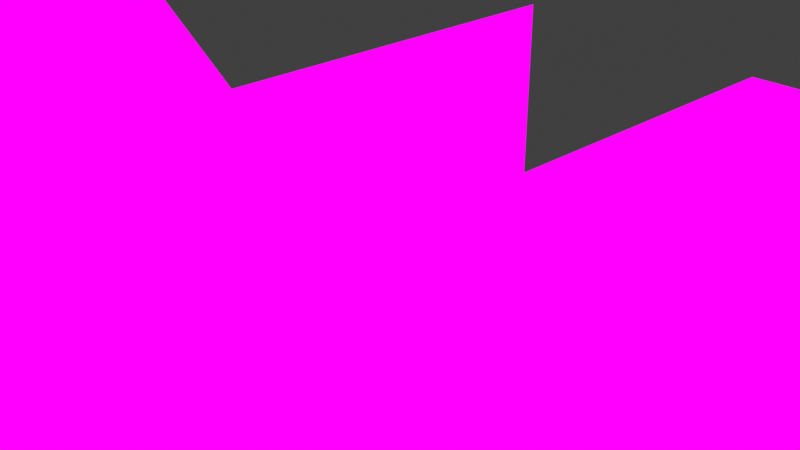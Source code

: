 # Source: dublin.blend  (saved by Blender 2.92.15; exported with 4.5.12 LTS)
import bpy
from mathutils import Matrix  # noqa: F401  (used for matrix-valued properties, if any)

bpy.ops.wm.read_factory_settings(use_empty=True)
scene = bpy.context.scene
scene.name = 'Scene'

# ---- collections
col_collection = bpy.data.collections.new('Collection'); scene.collection.children.link(col_collection)

# ---- images (referenced by path relative to the original .blend; pixels are not part of the script)
import os
ASSET_DIR = os.environ.get("B2B_ASSET_DIR", "")  # directory of the original .blend (textures are referenced by path, not embedded)
HERE = os.path.dirname(os.path.abspath(__file__))  # packed textures are extracted next to this script under _unpacked/

def load_image(name, relpath, width, height, colorspace="sRGB"):
    """Load a texture the original file referenced (path relative to the .blend, or extracted next to this script)."""
    p = next((c for c in (os.path.join(HERE, relpath), os.path.join(ASSET_DIR, relpath)) if relpath and os.path.exists(c)), "")
    if p:
        img = bpy.data.images.load(p, check_existing=True)
        img.name = name
    else:  # same state as the original file: an image datablock whose file is absent (Cycles renders it pink)
        img = bpy.data.images.new(name, width, height)
        img.source = "FILE"
        img.filepath = "//" + (relpath or name)
    img.colorspace_settings.name = colorspace
    return img
img_dublin21_tilemap_png = load_image('Dublin21_TileMap.png', 'Dublin21_TileMap.png', 1024, 1024, 'sRGB')

# ---- materials (node trees are filled in below, after node groups)
mat_dublin21_tilemap = bpy.data.materials.new('Dublin21_TileMap')
mat_dublin21_tilemap.alpha_threshold = 0.0
mat_dublin21_tilemap.use_transparent_shadow = False
mat_dublin21_tilemap.line_color = (0.0, 0.0, 0.0, 1.0)

# ---- material node trees
mat_dublin21_tilemap.use_nodes = True; mat_dublin21_tilemap.node_tree.nodes.clear()
_N = mat_dublin21_tilemap.node_tree.nodes; _L = mat_dublin21_tilemap.node_tree.links
n0 = _N.new('ShaderNodeOutputMaterial'); n0.name = 'Material Output'; n0.location = (400, 0)
n1 = _N.new('ShaderNodeLightPath'); n1.name = 'Light Path'; n1.location = (0, 250)
n2 = _N.new('ShaderNodeBsdfTransparent'); n2.name = 'Transparent BSDF'; n2.location = (-200, -100)
n3 = _N.new('ShaderNodeEmission'); n3.name = 'Emission'; n3.location = (-200, -200)
n4 = _N.new('ShaderNodeMixShader'); n4.name = 'Mix Shader'; n4.location = (200, 0)
n5 = _N.new('ShaderNodeMixShader'); n5.name = 'Mix Shader.001'; n5.location = (0, -100)
n6 = _N.new('ShaderNodeTexImage'); n6.name = 'Image Texture'; n6.location = (-500, 100)
n6.image = img_dublin21_tilemap_png
n6.interpolation = 'Closest'
_L.new(n6.outputs[0], n3.inputs[0])
_L.new(n6.outputs[1], n5.inputs[0])
_L.new(n2.outputs[0], n5.inputs[1])
_L.new(n2.outputs[0], n4.inputs[1])
_L.new(n3.outputs[0], n5.inputs[2])
_L.new(n5.outputs[0], n4.inputs[2])
_L.new(n1.outputs[0], n4.inputs[0])
_L.new(n4.outputs[0], n0.inputs[0])
n0.is_active_output = True

# ---- world
world_world = bpy.data.worlds.new('World'); scene.world = world_world
world_world.use_nodes = True; world_world.node_tree.nodes.clear()
_N = world_world.node_tree.nodes; _L = world_world.node_tree.links
n0 = _N.new('ShaderNodeOutputWorld'); n0.name = 'World Output'; n0.location = (300, 300)
n1 = _N.new('ShaderNodeBackground'); n1.name = 'Background'; n1.location = (10, 300)
n1.inputs[0].default_value = (0.05088, 0.05088, 0.05088, 1.0)
_L.new(n1.outputs[0], n0.inputs[0])
n0.is_active_output = True
world_world.color = (0.05088, 0.05088, 0.05088)
world_world.use_sun_shadow = False
world_world.sun_shadow_jitter_overblur = 0.0

# ---- cameras
cam_camera = bpy.data.cameras.new('Camera')
cam_camera.clip_end = 100.0
cam_camera.ortho_scale = 7.314

# ---- lights
light_light = bpy.data.lights.new('Light', 'POINT')
light_light.transmission_factor = 0.0
light_light.energy = 1000.0
light_light.shadow_soft_size = 0.1
light_light.shadow_maximum_resolution = 0.006
light_light.use_absolute_resolution = True

# ---- meshes
me_cube = bpy.data.meshes.new('Cube')
me_cube.from_pydata([(4.699, 2.289, -0.2776), (3.699, 0.2892, -0.2776), (-0.3007, 2.289, -0.2776), (-0.3007, -5.711, -0.2776), (-0.3007, -0.7108, 0.7224), (3.699, 1.289, -0.2776), (2.699, 0.2892, -0.2776), (-3.301, -1.711, 2.347), (-2.301, -5.711, 3.285), (-0.3007, 1.289, 0.7224), (-0.3007, 0.2892, 0.7224), (-0.3007, 2.289, 0.7224), (-0.3007, 2.289, 1.722), (4.699, 0.2892, -0.2776), (-0.3007, 0.2892, 1.722), (-0.3007, 1.289, 1.722), (-1.301, -4.711, 2.347), (4.699, -0.7108, -0.2776), (1.699, 0.2892, -0.2776), (3.699, -0.7108, -0.2776), (2.699, -0.7108, -0.2776), (-0.3007, 0.2892, -0.2776), (0.6993, -0.7108, -0.2776), (-0.3007, -0.7108, -0.2776), (2.699, -1.711, -0.2776), (4.699, -1.711, -0.2776), (4.699, 1.289, -0.2776), (0.6993, 7.289, -0.2776), (-0.3007, 3.289, -0.2776), (-0.3007, 1.289, -0.2776), (0.6993, 1.289, -0.2776), (0.6993, 0.2892, -0.2776), (2.699, 1.289, -0.2776), (3.699, 7.289, -0.2776), (-0.3007, 4.289, -0.2776), (1.699, 1.289, -0.2776), (4.699, 3.289, -0.2776), (2.699, 2.289, -0.2776), (3.699, 2.289, -0.2776), (1.699, 3.289, -0.2776), (1.699, 2.289, -0.2776), (0.6993, 2.289, -0.2776), (-4.301, -1.711, 1.722), (-0.3007, 8.289, -4.278), (3.699, -1.711, -0.2776), (1.699, -0.7108, -0.2776), (0.6993, -1.711, -0.2776), (-0.3007, -3.711, -0.2776), (4.699, -2.711, -0.2776), (1.699, -1.711, -0.2776), (0.6993, -2.711, -0.2776), (2.699, -2.711, -0.2776), (-0.3007, 7.289, -0.2776), (3.699, -2.711, -0.2776), (4.699, -3.711, -0.2776), (4.699, 4.289, -0.2776), (3.699, -3.711, -0.2776), (1.699, -2.711, -0.2776), (0.6993, -3.711, -0.2776), (2.699, -3.711, -0.2776), (4.699, -4.711, -0.2776), (1.699, -3.711, -0.2776), (-2.301, -4.711, 3.285), (2.699, -4.711, -0.2776), (0.6993, -4.711, -0.2776), (3.699, -4.711, -0.2776), (4.699, -5.711, -0.2776), (1.699, -4.711, -0.2776), (3.699, -5.711, -0.2776), (2.699, -5.711, -0.2776), (1.699, -5.711, -0.2776), (0.6993, -5.711, -0.2776), (1.699, 4.289, -0.2776), (3.699, 3.289, -0.2776), (2.699, 3.289, -0.2776), (4.699, 5.289, -0.2776), (0.6993, 3.289, -0.2776), (3.699, 5.289, -0.2776), (1.699, 5.289, -0.2776), (3.699, 4.289, -0.2776), (2.699, 4.289, -0.2776), (-0.3007, 5.289, -0.2776), (0.6993, 4.289, -0.2776), (3.699, 6.289, -0.2776), (1.699, 6.289, -0.2776), (-0.3007, 6.289, -0.2776), (2.699, 5.289, -0.2776), (4.699, 7.289, -0.2776), (0.6993, 5.289, -0.2776), (4.699, 6.289, -0.2776), (1.699, 7.289, -0.2776), (2.699, 7.289, -0.2776), (2.699, 6.289, -0.2776), (0.6993, 6.289, -0.2776), (-1.301, -1.711, 2.347), (-0.3007, -0.7108, 1.722), (-0.3007, -3.711, 0.7224), (-4.301, -1.711, 0.7224), (-0.3007, -2.711, 0.7224), (-0.3007, -2.711, -0.2776), (-0.3007, 8.289, -5.278), (-0.3007, 7.289, -5.278), (-0.3007, -4.711, -0.2776), (-0.3007, -4.711, 0.7224), (-0.3007, -3.711, 1.722), (-3.301, -1.711, -1.278), (-0.3007, 8.289, -3.278), (-0.3007, 7.289, -4.278), (-0.3007, 7.289, -3.278), (-0.3007, 8.289, -2.278), (-0.3007, 7.289, -2.278), (-0.3007, -5.711, 0.7224), (-1.301, -5.711, 2.347), (-0.3007, -2.711, 1.722), (-0.3007, -4.711, 1.722), (-0.3007, -5.711, 1.722), (-2.301, -1.711, 3.285), (-1.301, -1.711, -0.2776), (-1.301, -2.711, 2.347), (-1.301, -3.711, 2.347), (-3.301, -5.711, 2.347), (-2.301, -3.711, 3.285), (-2.301, -2.711, 3.285), (-3.301, -4.711, 2.347), (-4.301, -3.711, 1.722), (-3.301, -3.711, 2.347), (-3.301, -2.711, 2.347), (-4.301, -4.711, 1.722), (-4.301, -4.711, -1.278), (-4.301, -5.711, -0.2776), (-4.301, -4.711, -0.2776), (-4.301, -5.711, -1.278), (-4.301, -2.711, -1.278), (-4.301, -3.711, -0.2776), (-4.301, -3.711, 0.7224), (-4.301, -5.711, 1.722), (-4.301, -1.711, -1.278), (-4.301, -5.711, 0.7224), (-4.301, -4.711, 0.7224), (-1.301, -1.711, -1.278), (-4.301, -3.711, -1.278), (-4.301, -2.711, -0.2776), (-4.301, -2.711, 1.722), (-0.3007, -1.711, -1.278), (-4.301, -2.711, 0.7224), (-2.301, -1.711, 0.7224), (-3.301, -1.711, -0.2776), (-0.3007, -1.711, -0.2776), (-2.301, -1.711, -1.278), (-1.301, -1.711, 0.7224), (-0.3007, -1.711, 0.7224), (-0.3007, -1.711, 1.722), (-4.301, -1.711, -0.2776), (-2.301, -1.711, -0.2776), (-3.301, -1.711, 0.7224), (-0.207, -2.711, 0.7224), (-0.207, -2.711, 1.722), (-0.207, -3.711, 1.722), (-0.207, -4.711, 1.722), (-0.207, -3.711, 0.7224), (-0.207, -4.711, 0.7224)], [], [(23, 21, 10, 4), (4, 10, 14, 95), (118, 94, 116, 122), (21, 29, 9, 10), (29, 2, 11, 9), (10, 9, 15, 14), (9, 11, 12, 15), (119, 118, 122, 121), (16, 119, 121, 62), (13, 1, 19, 17), (1, 6, 20, 19), (6, 18, 45, 20), (18, 31, 22, 45), (31, 21, 23, 22), (26, 5, 1, 13), (5, 32, 6, 1), (32, 35, 18, 6), (35, 30, 31, 18), (30, 29, 21, 31), (0, 38, 5, 26), (38, 37, 32, 5), (37, 40, 35, 32), (40, 41, 30, 35), (41, 2, 29, 30), (36, 73, 38, 0), (73, 74, 37, 38), (74, 39, 40, 37), (39, 76, 41, 40), (76, 28, 2, 41), (17, 19, 44, 25), (19, 20, 24, 44), (20, 45, 49, 24), (45, 22, 46, 49), (22, 23, 147, 46), (25, 44, 53, 48), (44, 24, 51, 53), (24, 49, 57, 51), (49, 46, 50, 57), (46, 147, 99, 50), (48, 53, 56, 54), (53, 51, 59, 56), (51, 57, 61, 59), (57, 50, 58, 61), (50, 99, 47, 58), (54, 56, 65, 60), (56, 59, 63, 65), (59, 61, 67, 63), (61, 58, 64, 67), (58, 47, 102, 64), (60, 65, 68, 66), (65, 63, 69, 68), (63, 67, 70, 69), (67, 64, 71, 70), (64, 102, 3, 71), (55, 79, 73, 36), (79, 80, 74, 73), (80, 72, 39, 74), (72, 82, 76, 39), (82, 34, 28, 76), (75, 77, 79, 55), (77, 86, 80, 79), (86, 78, 72, 80), (78, 88, 82, 72), (88, 81, 34, 82), (89, 83, 77, 75), (83, 92, 86, 77), (92, 84, 78, 86), (84, 93, 88, 78), (93, 85, 81, 88), (87, 33, 83, 89), (33, 91, 92, 83), (91, 90, 84, 92), (90, 27, 93, 84), (27, 52, 85, 93), (147, 23, 4, 150), (150, 4, 95, 151), (112, 16, 62, 8), (99, 147, 150, 98), (98, 150, 151, 113), (113, 151, 94, 118), (47, 99, 98, 96), (114, 103, 160, 158), (104, 113, 118, 119), (102, 47, 96, 103), (103, 96, 159, 160), (114, 104, 119, 16), (101, 100, 43, 107), (107, 43, 106, 108), (108, 106, 109, 110), (3, 102, 103, 111), (111, 103, 114, 115), (115, 114, 16, 112), (123, 120, 8, 62), (125, 123, 62, 121), (126, 125, 121, 122), (7, 126, 122, 116), (42, 142, 126, 7), (142, 124, 125, 126), (124, 127, 123, 125), (127, 135, 120, 123), (140, 128, 130, 133), (128, 131, 129, 130), (133, 130, 138, 134), (130, 129, 137, 138), (134, 138, 127, 124), (138, 137, 135, 127), (136, 132, 141, 152), (132, 140, 133, 141), (152, 141, 144, 97), (141, 133, 134, 144), (97, 144, 142, 42), (144, 134, 124, 142), (143, 139, 117, 147), (139, 148, 153, 117), (147, 117, 149, 150), (117, 153, 145, 149), (150, 149, 94, 151), (149, 145, 116, 94), (148, 105, 146, 153), (105, 136, 152, 146), (153, 146, 154, 145), (146, 152, 97, 154), (145, 154, 7, 116), (154, 97, 42, 7), (159, 155, 156, 157), (160, 159, 157, 158), (96, 98, 155, 159), (104, 114, 158, 157), (98, 113, 156, 155), (113, 104, 157, 156)])
_uv = me_cube.uv_layers.new(name='UVMap')
_uv.uv.foreach_set('vector', [0.1001, 0.7001, 0.1999, 0.7001, 0.1999, 0.7999, 0.1001, 0.7999, 0.1001, 0.8001, 0.1999, 0.8001, 0.1999, 0.8999, 0.1001, 0.8999, 0.5001, 0.9001, 0.5999, 0.9001, 0.5999, 0.9999, 0.5001, 0.9999, 0.1001, 0.7001, 0.1999, 0.7001, 0.1999, 0.7999, 0.1001, 0.7999, 0.2001, 0.7001, 0.2999, 0.7001, 0.2999, 0.7999, 0.2001, 0.7999, 0.1001, 0.8001, 0.1999, 0.8001, 0.1999, 0.8999, 0.1001, 0.8999, 0.2001, 0.8001, 0.2999, 0.8001, 0.2999, 0.8999, 0.2001, 0.8999, 0.5001, 0.9001, 0.5999, 0.9001, 0.5999, 0.9999, 0.5001, 0.9999, 0.5001, 0.9001, 0.5999, 0.9001, 0.5999, 0.9999, 0.5001, 0.9999, 0.5001, 0.7001, 0.5999, 0.7001, 0.5999, 0.7999, 0.5001, 0.7999, 0.6001, 0.7001, 0.6999, 0.7001, 0.6999, 0.7999, 0.6001, 0.7999, 0.7001, 0.7001, 0.7999, 0.7001, 0.7999, 0.7999, 0.7001, 0.7999, 0.8001, 0.7001, 0.8999, 0.7001, 0.8999, 0.7999, 0.8001, 0.7999, 0.9001, 0.7001, 0.9999, 0.7001, 0.9999, 0.7999, 0.9001, 0.7999, 0.5001, 0.7001, 0.5999, 0.7001, 0.5999, 0.7999, 0.5001, 0.7999, 0.6001, 0.7001, 0.6999, 0.7001, 0.6999, 0.7999, 0.6001, 0.7999, 0.7001, 0.7001, 0.7999, 0.7001, 0.7999, 0.7999, 0.7001, 0.7999, 0.8001, 0.7001, 0.8999, 0.7001, 0.8999, 0.7999, 0.8001, 0.7999, 0.9001, 0.7001, 0.9999, 0.7001, 0.9999, 0.7999, 0.9001, 0.7999, 0.5001, 0.7001, 0.5999, 0.7001, 0.5999, 0.7999, 0.5001, 0.7999, 0.6001, 0.7001, 0.6999, 0.7001, 0.6999, 0.7999, 0.6001, 0.7999, 0.7001, 0.7001, 0.7999, 0.7001, 0.7999, 0.7999, 0.7001, 0.7999, 0.8001, 0.7001, 0.8999, 0.7001, 0.8999, 0.7999, 0.8001, 0.7999, 0.9001, 0.7001, 0.9999, 0.7001, 0.9999, 0.7999, 0.9001, 0.7999, 0.5001, 0.7001, 0.5999, 0.7001, 0.5999, 0.7999, 0.5001, 0.7999, 0.6001, 0.7001, 0.6999, 0.7001, 0.6999, 0.7999, 0.6001, 0.7999, 0.7001, 0.7001, 0.7999, 0.7001, 0.7999, 0.7999, 0.7001, 0.7999, 0.8001, 0.7001, 0.8999, 0.7001, 0.8999, 0.7999, 0.8001, 0.7999, 0.9001, 0.7001, 0.9999, 0.7001, 0.9999, 0.7999, 0.9001, 0.7999, 0.5001, 0.7001, 0.5999, 0.7001, 0.5999, 0.7999, 0.5001, 0.7999, 0.6001, 0.7001, 0.6999, 0.7001, 0.6999, 0.7999, 0.6001, 0.7999, 0.7001, 0.7001, 0.7999, 0.7001, 0.7999, 0.7999, 0.7001, 0.7999, 0.8001, 0.7001, 0.8999, 0.7001, 0.8999, 0.7999, 0.8001, 0.7999, 0.9001, 0.7001, 0.9999, 0.7001, 0.9999, 0.7999, 0.9001, 0.7999, 0.5001, 0.7001, 0.5999, 0.7001, 0.5999, 0.7999, 0.5001, 0.7999, 0.6001, 0.7001, 0.6999, 0.7001, 0.6999, 0.7999, 0.6001, 0.7999, 0.7001, 0.7001, 0.7999, 0.7001, 0.7999, 0.7999, 0.7001, 0.7999, 0.8001, 0.7001, 0.8999, 0.7001, 0.8999, 0.7999, 0.8001, 0.7999, 0.9001, 0.7001, 0.9999, 0.7001, 0.9999, 0.7999, 0.9001, 0.7999, 0.5001, 0.7001, 0.5999, 0.7001, 0.5999, 0.7999, 0.5001, 0.7999, 0.6001, 0.7001, 0.6999, 0.7001, 0.6999, 0.7999, 0.6001, 0.7999, 0.7001, 0.7001, 0.7999, 0.7001, 0.7999, 0.7999, 0.7001, 0.7999, 0.8001, 0.7001, 0.8999, 0.7001, 0.8999, 0.7999, 0.8001, 0.7999, 0.9001, 0.7001, 0.9999, 0.7001, 0.9999, 0.7999, 0.9001, 0.7999, 0.5001, 0.7001, 0.5999, 0.7001, 0.5999, 0.7999, 0.5001, 0.7999, 0.6001, 0.7001, 0.6999, 0.7001, 0.6999, 0.7999, 0.6001, 0.7999, 0.7001, 0.7001, 0.7999, 0.7001, 0.7999, 0.7999, 0.7001, 0.7999, 0.8001, 0.7001, 0.8999, 0.7001, 0.8999, 0.7999, 0.8001, 0.7999, 0.9001, 0.7001, 0.9999, 0.7001, 0.9999, 0.7999, 0.9001, 0.7999, 0.5001, 0.7001, 0.5999, 0.7001, 0.5999, 0.7999, 0.5001, 0.7999, 0.6001, 0.7001, 0.6999, 0.7001, 0.6999, 0.7999, 0.6001, 0.7999, 0.7001, 0.7001, 0.7999, 0.7001, 0.7999, 0.7999, 0.7001, 0.7999, 0.8001, 0.7001, 0.8999, 0.7001, 0.8999, 0.7999, 0.8001, 0.7999, 0.9001, 0.7001, 0.9999, 0.7001, 0.9999, 0.7999, 0.9001, 0.7999, 0.5001, 0.7001, 0.5999, 0.7001, 0.5999, 0.7999, 0.5001, 0.7999, 0.6001, 0.7001, 0.6999, 0.7001, 0.6999, 0.7999, 0.6001, 0.7999, 0.7001, 0.7001, 0.7999, 0.7001, 0.7999, 0.7999, 0.7001, 0.7999, 0.8001, 0.7001, 0.8999, 0.7001, 0.8999, 0.7999, 0.8001, 0.7999, 0.9001, 0.7001, 0.9999, 0.7001, 0.9999, 0.7999, 0.9001, 0.7999, 0.5001, 0.7001, 0.5999, 0.7001, 0.5999, 0.7999, 0.5001, 0.7999, 0.6001, 0.7001, 0.6999, 0.7001, 0.6999, 0.7999, 0.6001, 0.7999, 0.7001, 0.7001, 0.7999, 0.7001, 0.7999, 0.7999, 0.7001, 0.7999, 0.8001, 0.7001, 0.8999, 0.7001, 0.8999, 0.7999, 0.8001, 0.7999, 0.9001, 0.7001, 0.9999, 0.7001, 0.9999, 0.7999, 0.9001, 0.7999, 0.5001, 0.7001, 0.5999, 0.7001, 0.5999, 0.7999, 0.5001, 0.7999, 0.6001, 0.7001, 0.6999, 0.7001, 0.6999, 0.7999, 0.6001, 0.7999, 0.7001, 0.7001, 0.7999, 0.7001, 0.7999, 0.7999, 0.7001, 0.7999, 0.8001, 0.7001, 0.8999, 0.7001, 0.8999, 0.7999, 0.8001, 0.7999, 0.9001, 0.7001, 0.9999, 0.7001, 0.9999, 0.7999, 0.9001, 0.7999, 0.5001, 0.7001, 0.5999, 0.7001, 0.5999, 0.7999, 0.5001, 0.7999, 0.6001, 0.7001, 0.6999, 0.7001, 0.6999, 0.7999, 0.6001, 0.7999, 0.7001, 0.7001, 0.7999, 0.7001, 0.7999, 0.7999, 0.7001, 0.7999, 0.8001, 0.7001, 0.8999, 0.7001, 0.8999, 0.7999, 0.8001, 0.7999, 0.9001, 0.7001, 0.9999, 0.7001, 0.9999, 0.7999, 0.9001, 0.7999, 7.812e-05, 0.7001, 0.09992, 0.7001, 0.09992, 0.7999, 7.812e-05, 0.7999, 7.812e-05, 0.8001, 0.09992, 0.8001, 0.09992, 0.8999, 7.812e-05, 0.8999, 0.5001, 0.9001, 0.5999, 0.9001, 0.5999, 0.9999, 0.5001, 0.9999, 0.2001, 0.7001, 0.2999, 0.7001, 0.2999, 0.7999, 0.2001, 0.7999, 0.2001, 0.8001, 0.2999, 0.8001, 0.2999, 0.8999, 0.2001, 0.8999, 0.5001, 0.8001, 0.5999, 0.8001, 0.5999, 0.8999, 0.5001, 0.8999, 0.1001, 0.7001, 0.1999, 0.7001, 0.1999, 0.7999, 0.1001, 0.7999, 0.09992, 0.8999, 0.09992, 0.8001, 0.09992, 0.8001, 0.09992, 0.8999, 0.5001, 0.8001, 0.5999, 0.8001, 0.5999, 0.8999, 0.5001, 0.8999, 0.1001, 0.7001, 0.1999, 0.7001, 0.1999, 0.7999, 0.1001, 0.7999, 0.1001, 0.7999, 0.1999, 0.7999, 0.1999, 0.7999, 0.1001, 0.7999, 0.5001, 0.8001, 0.5999, 0.8001, 0.5999, 0.8999, 0.5001, 0.8999, 0.1001, 0.7001, 0.1999, 0.7001, 0.1999, 0.7999, 0.1001, 0.7999, 0.1001, 0.8001, 0.1999, 0.8001, 0.1999, 0.8999, 0.1001, 0.8999, 0.1001, 0.9001, 0.1999, 0.9001, 0.1999, 0.9999, 0.1001, 0.9999, 7.812e-05, 0.7001, 0.09992, 0.7001, 0.09992, 0.7999, 7.812e-05, 0.7999, 7.812e-05, 0.8001, 0.09992, 0.8001, 0.09992, 0.8999, 7.812e-05, 0.8999, 0.5001, 0.8001, 0.5999, 0.8001, 0.5999, 0.8999, 0.5001, 0.8999, 0.5001, 0.9001, 0.5999, 0.9001, 0.5999, 0.9999, 0.5001, 0.9999, 0.5001, 0.9001, 0.5999, 0.9001, 0.5999, 0.9999, 0.5001, 0.9999, 0.5001, 0.9001, 0.5999, 0.9001, 0.5999, 0.9999, 0.5001, 0.9999, 0.5001, 0.9001, 0.5999, 0.9001, 0.5999, 0.9999, 0.5001, 0.9999, 0.5001, 0.8001, 0.5999, 0.8001, 0.5999, 0.8999, 0.5001, 0.8999, 0.5001, 0.8001, 0.5999, 0.8001, 0.5999, 0.8999, 0.5001, 0.8999, 0.5001, 0.8001, 0.5999, 0.8001, 0.5999, 0.8999, 0.5001, 0.8999, 0.5001, 0.8001, 0.5999, 0.8001, 0.5999, 0.8999, 0.5001, 0.8999, 0.1001, 0.7001, 0.1999, 0.7001, 0.1999, 0.7999, 0.1001, 0.7999, 0.2001, 0.7001, 0.2999, 0.7001, 0.2999, 0.7999, 0.2001, 0.7999, 0.1001, 0.8001, 0.1999, 0.8001, 0.1999, 0.8999, 0.1001, 0.8999, 0.2001, 0.8001, 0.2999, 0.8001, 0.2999, 0.8999, 0.2001, 0.8999, 0.1001, 0.9001, 0.1999, 0.9001, 0.1999, 0.9999, 0.1001, 0.9999, 0.2001, 0.9001, 0.2999, 0.9001, 0.2999, 0.9999, 0.2001, 0.9999, 7.812e-05, 0.7001, 0.09992, 0.7001, 0.09992, 0.7999, 7.812e-05, 0.7999, 0.1001, 0.7001, 0.1999, 0.7001, 0.1999, 0.7999, 0.1001, 0.7999, 7.812e-05, 0.8001, 0.09992, 0.8001, 0.09992, 0.8999, 7.812e-05, 0.8999, 0.1001, 0.8001, 0.1999, 0.8001, 0.1999, 0.8999, 0.1001, 0.8999, 7.812e-05, 0.9001, 0.09992, 0.9001, 0.09992, 0.9999, 7.812e-05, 0.9999, 0.1001, 0.9001, 0.1999, 0.9001, 0.1999, 0.9999, 0.1001, 0.9999, 7.812e-05, 0.7001, 0.09992, 0.7001, 0.09992, 0.7999, 7.812e-05, 0.7999, 0.1001, 0.7001, 0.1999, 0.7001, 0.1999, 0.7999, 0.1001, 0.7999, 7.812e-05, 0.8001, 0.09992, 0.8001, 0.09992, 0.8999, 7.812e-05, 0.8999, 0.1001, 0.8001, 0.1999, 0.8001, 0.1999, 0.8999, 0.1001, 0.8999, 7.812e-05, 0.9001, 0.09992, 0.9001, 0.09992, 0.9999, 7.812e-05, 0.9999, 0.1001, 0.9001, 0.1999, 0.9001, 0.1999, 0.9999, 0.1001, 0.9999, 0.1001, 0.7001, 0.1999, 0.7001, 0.1999, 0.7999, 0.1001, 0.7999, 0.2001, 0.7001, 0.2999, 0.7001, 0.2999, 0.7999, 0.2001, 0.7999, 0.1001, 0.8001, 0.1999, 0.8001, 0.1999, 0.8999, 0.1001, 0.8999, 0.2001, 0.8001, 0.2999, 0.8001, 0.2999, 0.8999, 0.2001, 0.8999, 0.1001, 0.9001, 0.1999, 0.9001, 0.1999, 0.9999, 0.1001, 0.9999, 0.2001, 0.9001, 0.2999, 0.9001, 0.2999, 0.9999, 0.2001, 0.9999, 0.1001, 0.6001, 0.1999, 0.6001, 0.1999, 0.6999, 0.1001, 0.6999, 7.812e-05, 0.6001, 0.09992, 0.6001, 0.09992, 0.6999, 7.812e-05, 0.6999, 0.1001, 0.7999, 0.1999, 0.7999, 0.1999, 0.7999, 0.1001, 0.7999, 0.5999, 0.8001, 0.5001, 0.8001, 0.5001, 0.8001, 0.5999, 0.8001, 0.2001, 0.8001, 0.2001, 0.8999, 0.2001, 0.8999, 0.2001, 0.8001, 0.5999, 0.8001, 0.5001, 0.8001, 0.5001, 0.8001, 0.5999, 0.8001])
me_cube.materials.append(mat_dublin21_tilemap)
me_cube.use_remesh_preserve_volume = False
me_cube.use_remesh_preserve_attributes = False
me_cube.use_mirror_vertex_groups = False
me_cube.update()

# ---- objects
ob_cube = bpy.data.objects.new('Cube', me_cube)
ob_light = bpy.data.objects.new('Light', light_light)
ob_camera = bpy.data.objects.new('Camera', cam_camera)

# ---- transforms, parenting, visibility, modifiers, constraints
ob_cube.location = (0.0, 0.0, 0.0)
ob_cube.lock_rotations_4d = False
ob_cube.empty_display_type = 'ARROWS'
ob_cube.lineart.crease_threshold = 0.0
ob_light.location = (4.076, 1.005, 5.904)
ob_light.rotation_euler = (0.6503, 0.05522, 1.866)
ob_light.lock_rotations_4d = False
ob_light.empty_display_type = 'ARROWS'
ob_light.color = (0.0, 0.0, 0.0, 0.0)
ob_light.lineart.crease_threshold = 0.0
ob_camera.location = (7.359, -6.926, 4.958)
ob_camera.rotation_euler = (1.109, 0.0, 0.8149)
ob_camera.lock_rotations_4d = False
ob_camera.empty_display_type = 'ARROWS'
ob_camera.color = (0.0, 0.0, 0.0, 0.0)
ob_camera.display_type = 'WIRE'
ob_camera.lineart.crease_threshold = 0.0

# ---- collection membership
col_collection.objects.link(ob_cube)
col_collection.objects.link(ob_light)
col_collection.objects.link(ob_camera)

# ---- scene / render settings (as saved in the file)
scene.camera = ob_camera
scene.frame_start = 1; scene.frame_end = 250; scene.frame_set(1)
scene.render.engine = 'BLENDER_EEVEE_NEXT'
scene.cycles.use_denoising = False
scene.cycles.samples = 128
scene.cycles.sampling_pattern = 'TABULATED_SOBOL'
scene.cycles.use_adaptive_sampling = False
scene.cycles.use_light_tree = False
scene.eevee.taa_samples = 1
scene.eevee.use_taa_reprojection = False
scene.view_settings.view_transform = 'Standard'
bpy.context.view_layer.update()
